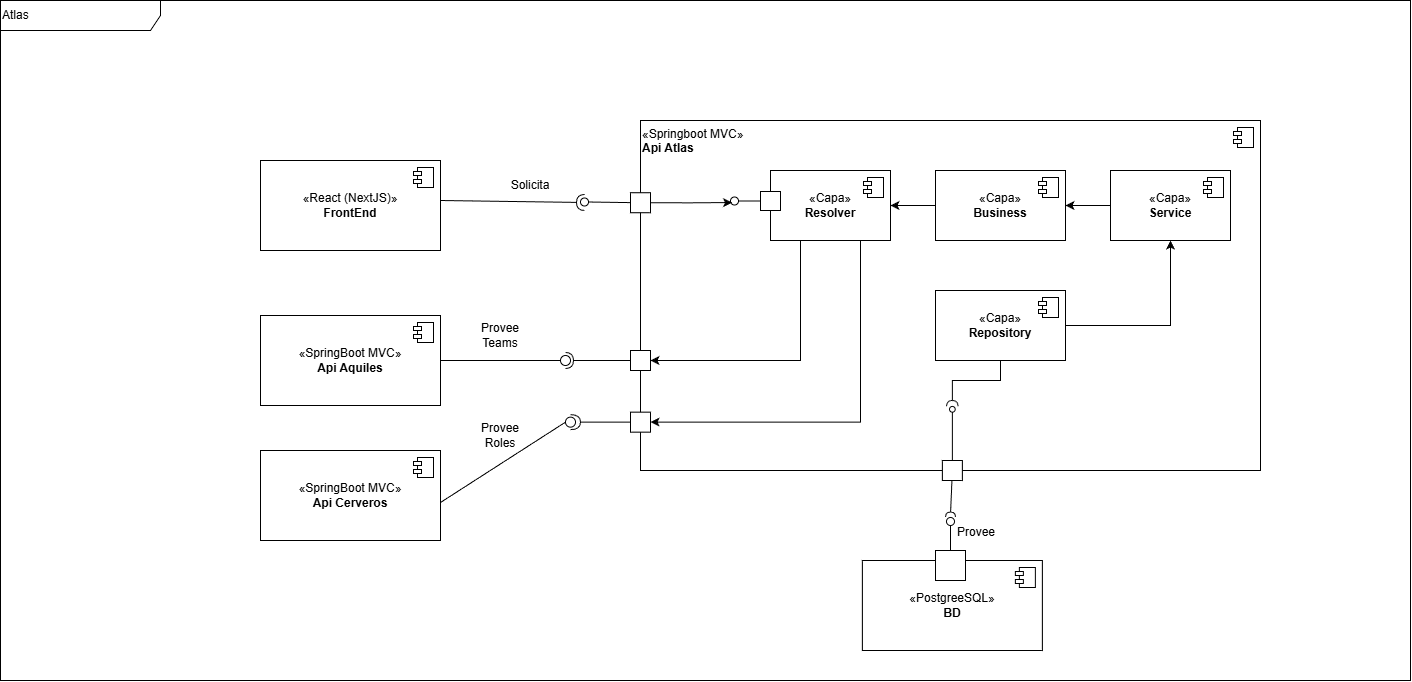

The diagram above was exported from draw.io. Its source (the exported page's mxGraphModel, read from the mxfile embedded in the PNG):
<mxGraphModel dx="2280" dy="2021" grid="1" gridSize="10" guides="1" tooltips="1" connect="1" arrows="1" fold="1" page="1" pageScale="1" pageWidth="827" pageHeight="1169" math="0" shadow="0">
  <root>
    <mxCell id="0" />
    <mxCell id="1" parent="0" />
    <mxCell id="RqIfjpljkVVvlS9K6s3y-5" value="Atlas" style="shape=umlFrame;whiteSpace=wrap;html=1;pointerEvents=0;recursiveResize=0;container=1;collapsible=0;width=160;align=left;" vertex="1" parent="1">
      <mxGeometry x="-530" y="-330" width="1410" height="680" as="geometry" />
    </mxCell>
    <mxCell id="RqIfjpljkVVvlS9K6s3y-24" value="«Springboot MVC»&lt;br&gt;&lt;b&gt;Api Atlas&lt;/b&gt;" style="html=1;dropTarget=0;whiteSpace=wrap;align=left;verticalAlign=top;" vertex="1" parent="RqIfjpljkVVvlS9K6s3y-5">
      <mxGeometry x="640" y="120" width="620" height="350" as="geometry" />
    </mxCell>
    <mxCell id="RqIfjpljkVVvlS9K6s3y-25" value="" style="shape=module;jettyWidth=8;jettyHeight=4;" vertex="1" parent="RqIfjpljkVVvlS9K6s3y-24">
      <mxGeometry x="1" width="20" height="20" relative="1" as="geometry">
        <mxPoint x="-27" y="7" as="offset" />
      </mxGeometry>
    </mxCell>
    <mxCell id="RqIfjpljkVVvlS9K6s3y-87" style="edgeStyle=orthogonalEdgeStyle;rounded=0;orthogonalLoop=1;jettySize=auto;html=1;exitX=0.25;exitY=1;exitDx=0;exitDy=0;entryX=1;entryY=0.5;entryDx=0;entryDy=0;" edge="1" parent="RqIfjpljkVVvlS9K6s3y-5" source="RqIfjpljkVVvlS9K6s3y-27" target="RqIfjpljkVVvlS9K6s3y-81">
      <mxGeometry relative="1" as="geometry" />
    </mxCell>
    <mxCell id="RqIfjpljkVVvlS9K6s3y-106" style="edgeStyle=orthogonalEdgeStyle;rounded=0;orthogonalLoop=1;jettySize=auto;html=1;exitX=0.75;exitY=1;exitDx=0;exitDy=0;entryX=1;entryY=0.5;entryDx=0;entryDy=0;" edge="1" parent="RqIfjpljkVVvlS9K6s3y-5" source="RqIfjpljkVVvlS9K6s3y-27" target="RqIfjpljkVVvlS9K6s3y-96">
      <mxGeometry relative="1" as="geometry" />
    </mxCell>
    <mxCell id="RqIfjpljkVVvlS9K6s3y-27" value="«Capa»&lt;br&gt;&lt;b&gt;Resolver&lt;/b&gt;" style="html=1;dropTarget=0;whiteSpace=wrap;" vertex="1" parent="RqIfjpljkVVvlS9K6s3y-5">
      <mxGeometry x="770" y="170" width="120" height="70" as="geometry" />
    </mxCell>
    <mxCell id="RqIfjpljkVVvlS9K6s3y-28" value="" style="shape=module;jettyWidth=8;jettyHeight=4;" vertex="1" parent="RqIfjpljkVVvlS9K6s3y-27">
      <mxGeometry x="1" width="20" height="20" relative="1" as="geometry">
        <mxPoint x="-27" y="7" as="offset" />
      </mxGeometry>
    </mxCell>
    <mxCell id="RqIfjpljkVVvlS9K6s3y-40" style="edgeStyle=orthogonalEdgeStyle;rounded=0;orthogonalLoop=1;jettySize=auto;html=1;exitX=0;exitY=0.5;exitDx=0;exitDy=0;entryX=1;entryY=0.5;entryDx=0;entryDy=0;" edge="1" parent="RqIfjpljkVVvlS9K6s3y-5" source="RqIfjpljkVVvlS9K6s3y-29" target="RqIfjpljkVVvlS9K6s3y-27">
      <mxGeometry relative="1" as="geometry" />
    </mxCell>
    <mxCell id="RqIfjpljkVVvlS9K6s3y-29" value="«Capa»&lt;br&gt;&lt;b&gt;Business&lt;/b&gt;" style="html=1;dropTarget=0;whiteSpace=wrap;" vertex="1" parent="RqIfjpljkVVvlS9K6s3y-5">
      <mxGeometry x="935" y="170" width="130" height="70" as="geometry" />
    </mxCell>
    <mxCell id="RqIfjpljkVVvlS9K6s3y-30" value="" style="shape=module;jettyWidth=8;jettyHeight=4;" vertex="1" parent="RqIfjpljkVVvlS9K6s3y-29">
      <mxGeometry x="1" width="20" height="20" relative="1" as="geometry">
        <mxPoint x="-27" y="7" as="offset" />
      </mxGeometry>
    </mxCell>
    <mxCell id="RqIfjpljkVVvlS9K6s3y-39" style="edgeStyle=orthogonalEdgeStyle;rounded=0;orthogonalLoop=1;jettySize=auto;html=1;exitX=0;exitY=0.5;exitDx=0;exitDy=0;entryX=1;entryY=0.5;entryDx=0;entryDy=0;" edge="1" parent="RqIfjpljkVVvlS9K6s3y-5" source="RqIfjpljkVVvlS9K6s3y-31" target="RqIfjpljkVVvlS9K6s3y-29">
      <mxGeometry relative="1" as="geometry" />
    </mxCell>
    <mxCell id="RqIfjpljkVVvlS9K6s3y-31" value="«Capa»&lt;br&gt;&lt;b&gt;Service&lt;/b&gt;" style="html=1;dropTarget=0;whiteSpace=wrap;" vertex="1" parent="RqIfjpljkVVvlS9K6s3y-5">
      <mxGeometry x="1110" y="170" width="120" height="70" as="geometry" />
    </mxCell>
    <mxCell id="RqIfjpljkVVvlS9K6s3y-32" value="" style="shape=module;jettyWidth=8;jettyHeight=4;" vertex="1" parent="RqIfjpljkVVvlS9K6s3y-31">
      <mxGeometry x="1" width="20" height="20" relative="1" as="geometry">
        <mxPoint x="-27" y="7" as="offset" />
      </mxGeometry>
    </mxCell>
    <mxCell id="RqIfjpljkVVvlS9K6s3y-38" style="edgeStyle=orthogonalEdgeStyle;rounded=0;orthogonalLoop=1;jettySize=auto;html=1;exitX=1;exitY=0.5;exitDx=0;exitDy=0;entryX=0.5;entryY=1;entryDx=0;entryDy=0;" edge="1" parent="RqIfjpljkVVvlS9K6s3y-5" source="RqIfjpljkVVvlS9K6s3y-33" target="RqIfjpljkVVvlS9K6s3y-31">
      <mxGeometry relative="1" as="geometry" />
    </mxCell>
    <mxCell id="RqIfjpljkVVvlS9K6s3y-33" value="«Capa»&lt;br&gt;&lt;b&gt;Repository&lt;/b&gt;" style="html=1;dropTarget=0;whiteSpace=wrap;" vertex="1" parent="RqIfjpljkVVvlS9K6s3y-5">
      <mxGeometry x="935" y="290" width="130" height="70" as="geometry" />
    </mxCell>
    <mxCell id="RqIfjpljkVVvlS9K6s3y-34" value="" style="shape=module;jettyWidth=8;jettyHeight=4;" vertex="1" parent="RqIfjpljkVVvlS9K6s3y-33">
      <mxGeometry x="1" width="20" height="20" relative="1" as="geometry">
        <mxPoint x="-27" y="7" as="offset" />
      </mxGeometry>
    </mxCell>
    <mxCell id="RqIfjpljkVVvlS9K6s3y-47" value="" style="html=1;rounded=0;" vertex="1" parent="RqIfjpljkVVvlS9K6s3y-5">
      <mxGeometry x="760" y="191" width="20" height="19" as="geometry" />
    </mxCell>
    <mxCell id="RqIfjpljkVVvlS9K6s3y-48" value="" style="endArrow=none;html=1;rounded=0;align=center;verticalAlign=top;endFill=0;labelBackgroundColor=none;endSize=2;" edge="1" source="RqIfjpljkVVvlS9K6s3y-47" target="RqIfjpljkVVvlS9K6s3y-49" parent="RqIfjpljkVVvlS9K6s3y-5">
      <mxGeometry relative="1" as="geometry" />
    </mxCell>
    <mxCell id="RqIfjpljkVVvlS9K6s3y-49" value="" style="ellipse;html=1;fontSize=11;align=center;fillColor=none;points=[];aspect=fixed;resizable=0;verticalAlign=bottom;labelPosition=center;verticalLabelPosition=top;flipH=1;" vertex="1" parent="RqIfjpljkVVvlS9K6s3y-5">
      <mxGeometry x="730" y="196.5" width="8" height="8" as="geometry" />
    </mxCell>
    <mxCell id="RqIfjpljkVVvlS9K6s3y-50" value="" style="html=1;rounded=0;" vertex="1" parent="RqIfjpljkVVvlS9K6s3y-5">
      <mxGeometry x="630" y="192.25" width="20" height="20" as="geometry" />
    </mxCell>
    <mxCell id="RqIfjpljkVVvlS9K6s3y-51" value="" style="endArrow=none;html=1;rounded=0;align=center;verticalAlign=top;endFill=0;labelBackgroundColor=none;endSize=2;" edge="1" source="RqIfjpljkVVvlS9K6s3y-50" target="RqIfjpljkVVvlS9K6s3y-52" parent="RqIfjpljkVVvlS9K6s3y-5">
      <mxGeometry relative="1" as="geometry" />
    </mxCell>
    <mxCell id="RqIfjpljkVVvlS9K6s3y-52" value="" style="ellipse;html=1;fontSize=11;align=center;fillColor=none;points=[];aspect=fixed;resizable=0;verticalAlign=bottom;labelPosition=center;verticalLabelPosition=top;flipH=1;" vertex="1" parent="RqIfjpljkVVvlS9K6s3y-5">
      <mxGeometry x="580" y="197.5" width="8" height="8" as="geometry" />
    </mxCell>
    <mxCell id="RqIfjpljkVVvlS9K6s3y-53" style="edgeStyle=orthogonalEdgeStyle;rounded=0;orthogonalLoop=1;jettySize=auto;html=1;exitX=1;exitY=0.5;exitDx=0;exitDy=0;entryX=0.804;entryY=0.693;entryDx=0;entryDy=0;entryPerimeter=0;" edge="1" parent="RqIfjpljkVVvlS9K6s3y-5" source="RqIfjpljkVVvlS9K6s3y-50" target="RqIfjpljkVVvlS9K6s3y-49">
      <mxGeometry relative="1" as="geometry" />
    </mxCell>
    <mxCell id="RqIfjpljkVVvlS9K6s3y-54" value="«React (NextJS)»&lt;br&gt;&lt;b&gt;FrontEnd&lt;/b&gt;" style="html=1;dropTarget=0;whiteSpace=wrap;" vertex="1" parent="RqIfjpljkVVvlS9K6s3y-5">
      <mxGeometry x="260" y="160" width="180" height="90" as="geometry" />
    </mxCell>
    <mxCell id="RqIfjpljkVVvlS9K6s3y-55" value="" style="shape=module;jettyWidth=8;jettyHeight=4;" vertex="1" parent="RqIfjpljkVVvlS9K6s3y-54">
      <mxGeometry x="1" width="20" height="20" relative="1" as="geometry">
        <mxPoint x="-27" y="7" as="offset" />
      </mxGeometry>
    </mxCell>
    <mxCell id="RqIfjpljkVVvlS9K6s3y-56" value="" style="rounded=0;orthogonalLoop=1;jettySize=auto;html=1;endArrow=halfCircle;endFill=0;endSize=6;strokeWidth=1;sketch=0;fontSize=12;curved=1;" edge="1" parent="RqIfjpljkVVvlS9K6s3y-5">
      <mxGeometry relative="1" as="geometry">
        <mxPoint x="440" y="200" as="sourcePoint" />
        <mxPoint x="584" y="202" as="targetPoint" />
      </mxGeometry>
    </mxCell>
    <mxCell id="RqIfjpljkVVvlS9K6s3y-57" value="" style="ellipse;whiteSpace=wrap;html=1;align=center;aspect=fixed;fillColor=none;strokeColor=none;resizable=0;perimeter=centerPerimeter;rotatable=0;allowArrows=0;points=[];outlineConnect=1;" vertex="1" parent="RqIfjpljkVVvlS9K6s3y-5">
      <mxGeometry x="360" y="370" width="10" height="10" as="geometry" />
    </mxCell>
    <mxCell id="RqIfjpljkVVvlS9K6s3y-63" value="" style="html=1;rounded=0;" vertex="1" parent="RqIfjpljkVVvlS9K6s3y-5">
      <mxGeometry x="941.86" y="460" width="20" height="20" as="geometry" />
    </mxCell>
    <mxCell id="RqIfjpljkVVvlS9K6s3y-64" value="" style="endArrow=none;html=1;rounded=0;align=center;verticalAlign=top;endFill=0;labelBackgroundColor=none;endSize=2;fontSize=11;" edge="1" source="RqIfjpljkVVvlS9K6s3y-63" target="RqIfjpljkVVvlS9K6s3y-65" parent="RqIfjpljkVVvlS9K6s3y-5">
      <mxGeometry relative="1" as="geometry" />
    </mxCell>
    <mxCell id="RqIfjpljkVVvlS9K6s3y-65" value="" style="shape=requiredInterface;html=1;fontSize=11;align=center;fillColor=none;points=[];aspect=fixed;resizable=0;verticalAlign=bottom;labelPosition=center;verticalLabelPosition=top;flipH=1;rotation=90;" vertex="1" parent="RqIfjpljkVVvlS9K6s3y-5">
      <mxGeometry x="947.5" y="509" width="5" height="10" as="geometry" />
    </mxCell>
    <mxCell id="RqIfjpljkVVvlS9K6s3y-67" value="«PostgreeSQL»&lt;br&gt;&lt;b&gt;BD&lt;/b&gt;" style="html=1;dropTarget=0;whiteSpace=wrap;" vertex="1" parent="RqIfjpljkVVvlS9K6s3y-5">
      <mxGeometry x="861.86" y="560" width="180" height="90" as="geometry" />
    </mxCell>
    <mxCell id="RqIfjpljkVVvlS9K6s3y-68" value="" style="shape=module;jettyWidth=8;jettyHeight=4;" vertex="1" parent="RqIfjpljkVVvlS9K6s3y-67">
      <mxGeometry x="1" width="20" height="20" relative="1" as="geometry">
        <mxPoint x="-27" y="7" as="offset" />
      </mxGeometry>
    </mxCell>
    <mxCell id="RqIfjpljkVVvlS9K6s3y-69" value="" style="html=1;rounded=0;" vertex="1" parent="RqIfjpljkVVvlS9K6s3y-5">
      <mxGeometry x="935" y="550" width="30" height="30" as="geometry" />
    </mxCell>
    <mxCell id="RqIfjpljkVVvlS9K6s3y-70" value="" style="endArrow=none;html=1;rounded=0;align=center;verticalAlign=top;endFill=0;labelBackgroundColor=none;endSize=2;" edge="1" source="RqIfjpljkVVvlS9K6s3y-69" target="RqIfjpljkVVvlS9K6s3y-71" parent="RqIfjpljkVVvlS9K6s3y-5">
      <mxGeometry relative="1" as="geometry" />
    </mxCell>
    <mxCell id="RqIfjpljkVVvlS9K6s3y-71" value="" style="ellipse;html=1;fontSize=11;align=center;fillColor=none;points=[];aspect=fixed;resizable=0;verticalAlign=bottom;labelPosition=center;verticalLabelPosition=top;flipH=1;" vertex="1" parent="RqIfjpljkVVvlS9K6s3y-5">
      <mxGeometry x="946" y="517" width="8" height="8" as="geometry" />
    </mxCell>
    <mxCell id="RqIfjpljkVVvlS9K6s3y-76" value="Solicita" style="text;html=1;whiteSpace=wrap;strokeColor=none;fillColor=none;align=center;verticalAlign=middle;rounded=0;" vertex="1" parent="RqIfjpljkVVvlS9K6s3y-5">
      <mxGeometry x="500" y="170" width="60" height="30" as="geometry" />
    </mxCell>
    <mxCell id="RqIfjpljkVVvlS9K6s3y-77" value="" style="shape=providedRequiredInterface;html=1;verticalLabelPosition=bottom;sketch=0;rotation=-90;" vertex="1" parent="RqIfjpljkVVvlS9K6s3y-5">
      <mxGeometry x="946" y="400" width="11.73" height="11.64" as="geometry" />
    </mxCell>
    <mxCell id="RqIfjpljkVVvlS9K6s3y-78" style="edgeStyle=orthogonalEdgeStyle;rounded=0;orthogonalLoop=1;jettySize=auto;html=1;exitX=0.5;exitY=0;exitDx=0;exitDy=0;entryX=0;entryY=0.5;entryDx=0;entryDy=0;entryPerimeter=0;endArrow=none;endFill=0;" edge="1" parent="RqIfjpljkVVvlS9K6s3y-5" source="RqIfjpljkVVvlS9K6s3y-63" target="RqIfjpljkVVvlS9K6s3y-77">
      <mxGeometry relative="1" as="geometry" />
    </mxCell>
    <mxCell id="RqIfjpljkVVvlS9K6s3y-79" style="edgeStyle=orthogonalEdgeStyle;rounded=0;orthogonalLoop=1;jettySize=auto;html=1;exitX=0.5;exitY=1;exitDx=0;exitDy=0;entryX=1;entryY=0.5;entryDx=0;entryDy=0;entryPerimeter=0;endArrow=none;endFill=0;" edge="1" parent="RqIfjpljkVVvlS9K6s3y-5" source="RqIfjpljkVVvlS9K6s3y-33" target="RqIfjpljkVVvlS9K6s3y-77">
      <mxGeometry relative="1" as="geometry" />
    </mxCell>
    <mxCell id="RqIfjpljkVVvlS9K6s3y-80" value="Provee" style="text;html=1;whiteSpace=wrap;strokeColor=none;fillColor=none;align=center;verticalAlign=middle;rounded=0;" vertex="1" parent="RqIfjpljkVVvlS9K6s3y-5">
      <mxGeometry x="946" y="517" width="60" height="30" as="geometry" />
    </mxCell>
    <mxCell id="RqIfjpljkVVvlS9K6s3y-81" value="" style="html=1;rounded=0;" vertex="1" parent="RqIfjpljkVVvlS9K6s3y-5">
      <mxGeometry x="630" y="350" width="20" height="20" as="geometry" />
    </mxCell>
    <mxCell id="RqIfjpljkVVvlS9K6s3y-85" value="«SpringBoot MVC»&lt;br&gt;&lt;b&gt;Api Aquiles&lt;/b&gt;" style="html=1;dropTarget=0;whiteSpace=wrap;" vertex="1" parent="RqIfjpljkVVvlS9K6s3y-5">
      <mxGeometry x="260" y="315" width="180" height="90" as="geometry" />
    </mxCell>
    <mxCell id="RqIfjpljkVVvlS9K6s3y-86" value="" style="shape=module;jettyWidth=8;jettyHeight=4;" vertex="1" parent="RqIfjpljkVVvlS9K6s3y-85">
      <mxGeometry x="1" width="20" height="20" relative="1" as="geometry">
        <mxPoint x="-27" y="7" as="offset" />
      </mxGeometry>
    </mxCell>
    <mxCell id="RqIfjpljkVVvlS9K6s3y-88" value="" style="rounded=0;orthogonalLoop=1;jettySize=auto;html=1;endArrow=halfCircle;endFill=0;endSize=6;strokeWidth=1;sketch=0;fontSize=12;curved=1;exitX=0;exitY=0.5;exitDx=0;exitDy=0;" edge="1" target="RqIfjpljkVVvlS9K6s3y-89" parent="RqIfjpljkVVvlS9K6s3y-5" source="RqIfjpljkVVvlS9K6s3y-81">
      <mxGeometry relative="1" as="geometry">
        <mxPoint x="565" y="365" as="sourcePoint" />
      </mxGeometry>
    </mxCell>
    <mxCell id="RqIfjpljkVVvlS9K6s3y-89" value="" style="ellipse;whiteSpace=wrap;html=1;align=center;aspect=fixed;fillColor=none;strokeColor=none;resizable=0;perimeter=centerPerimeter;rotatable=0;allowArrows=0;points=[];outlineConnect=1;" vertex="1" parent="RqIfjpljkVVvlS9K6s3y-5">
      <mxGeometry x="560" y="355" width="10" height="10" as="geometry" />
    </mxCell>
    <mxCell id="RqIfjpljkVVvlS9K6s3y-90" value="" style="ellipse;html=1;" vertex="1" parent="RqIfjpljkVVvlS9K6s3y-5">
      <mxGeometry x="560" y="355" width="10" height="10" as="geometry" />
    </mxCell>
    <mxCell id="RqIfjpljkVVvlS9K6s3y-91" value="" style="endArrow=none;html=1;rounded=0;align=center;verticalAlign=top;endFill=0;labelBackgroundColor=none;endSize=6;" edge="1" target="RqIfjpljkVVvlS9K6s3y-90" parent="RqIfjpljkVVvlS9K6s3y-5" source="RqIfjpljkVVvlS9K6s3y-85">
      <mxGeometry x="1300" y="755" width="30" height="30" as="geometry" />
    </mxCell>
    <mxCell id="RqIfjpljkVVvlS9K6s3y-92" value="Provee Teams" style="text;html=1;whiteSpace=wrap;strokeColor=none;fillColor=none;align=center;verticalAlign=middle;rounded=0;" vertex="1" parent="RqIfjpljkVVvlS9K6s3y-5">
      <mxGeometry x="470" y="320" width="60" height="30" as="geometry" />
    </mxCell>
    <mxCell id="RqIfjpljkVVvlS9K6s3y-94" value="«SpringBoot MVC»&lt;br&gt;&lt;b&gt;Api Cerveros&lt;/b&gt;" style="html=1;dropTarget=0;whiteSpace=wrap;" vertex="1" parent="RqIfjpljkVVvlS9K6s3y-5">
      <mxGeometry x="260" y="450" width="180" height="90" as="geometry" />
    </mxCell>
    <mxCell id="RqIfjpljkVVvlS9K6s3y-95" value="" style="shape=module;jettyWidth=8;jettyHeight=4;" vertex="1" parent="RqIfjpljkVVvlS9K6s3y-94">
      <mxGeometry x="1" width="20" height="20" relative="1" as="geometry">
        <mxPoint x="-27" y="7" as="offset" />
      </mxGeometry>
    </mxCell>
    <mxCell id="RqIfjpljkVVvlS9K6s3y-96" value="" style="html=1;rounded=0;" vertex="1" parent="RqIfjpljkVVvlS9K6s3y-5">
      <mxGeometry x="630" y="411.64" width="20" height="20" as="geometry" />
    </mxCell>
    <mxCell id="RqIfjpljkVVvlS9K6s3y-97" value="" style="endArrow=none;html=1;rounded=0;align=center;verticalAlign=top;endFill=0;labelBackgroundColor=none;endSize=2;entryX=1;entryY=0.5;entryDx=0;entryDy=0;entryPerimeter=0;" edge="1" source="RqIfjpljkVVvlS9K6s3y-96" target="RqIfjpljkVVvlS9K6s3y-104" parent="RqIfjpljkVVvlS9K6s3y-5">
      <mxGeometry relative="1" as="geometry">
        <mxPoint x="585" y="426.4226086956521" as="targetPoint" />
      </mxGeometry>
    </mxCell>
    <mxCell id="RqIfjpljkVVvlS9K6s3y-99" value="" style="ellipse;html=1;" vertex="1" parent="RqIfjpljkVVvlS9K6s3y-5">
      <mxGeometry x="565" y="416.64" width="10" height="10" as="geometry" />
    </mxCell>
    <mxCell id="RqIfjpljkVVvlS9K6s3y-100" value="" style="endArrow=none;html=1;rounded=0;align=center;verticalAlign=top;endFill=0;labelBackgroundColor=none;endSize=6;entryX=0;entryY=0.5;entryDx=0;entryDy=0;" edge="1" target="RqIfjpljkVVvlS9K6s3y-99" parent="RqIfjpljkVVvlS9K6s3y-5">
      <mxGeometry relative="1" as="geometry">
        <mxPoint x="440" y="502" as="sourcePoint" />
        <mxPoint x="490" y="510" as="targetPoint" />
      </mxGeometry>
    </mxCell>
    <mxCell id="RqIfjpljkVVvlS9K6s3y-104" value="" style="shape=requiredInterface;html=1;verticalLabelPosition=bottom;sketch=0;" vertex="1" parent="RqIfjpljkVVvlS9K6s3y-5">
      <mxGeometry x="570" y="414.14" width="10" height="15" as="geometry" />
    </mxCell>
    <mxCell id="RqIfjpljkVVvlS9K6s3y-105" value="Provee Roles" style="text;html=1;whiteSpace=wrap;strokeColor=none;fillColor=none;align=center;verticalAlign=middle;rounded=0;" vertex="1" parent="RqIfjpljkVVvlS9K6s3y-5">
      <mxGeometry x="470" y="420" width="60" height="30" as="geometry" />
    </mxCell>
  </root>
</mxGraphModel>